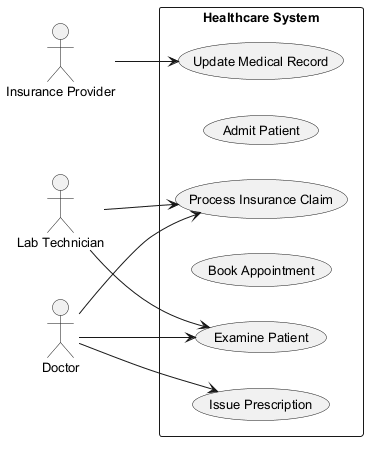

The diagram above was rendered by PlantUML. Its source (embedded in the PNG):
@startuml
skinparam backgroundColor #FFFFFF
skinparam classBackgroundColor #F3E5F5
skinparam classBorderColor #6A1B9A
skinparam defaultFontSize 13
left to right direction
actor "Insurance Provider" as IP
actor "Lab Technician" as LT
actor "Doctor" as D
rectangle "Healthcare System" {
  usecase "Issue Prescription" as UC_IssuePrescription
  usecase "Admit Patient" as UC_AdmitPatient
  usecase "Examine Patient" as UC_ExaminePatient
  usecase "Book Appointment" as UC_BookAppointment
  usecase "Update Medical Record" as UC_UpdateMedicalRecord
  usecase "Process Insurance Claim" as UC_ProcessInsuranceClaim
}
IP --> UC_UpdateMedicalRecord
LT --> UC_ProcessInsuranceClaim
LT --> UC_ExaminePatient
D --> UC_ProcessInsuranceClaim
D --> UC_IssuePrescription
D --> UC_ExaminePatient
@enduml